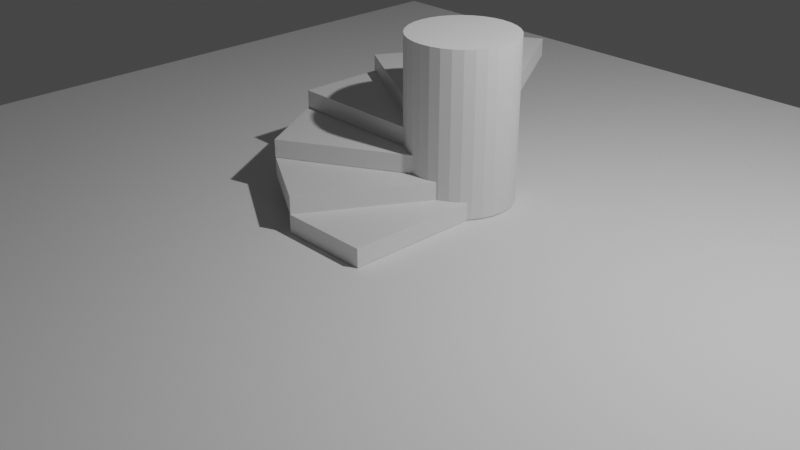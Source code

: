 # Source: Stair.blend  (saved by Blender 2.80.74; exported with 4.5.12 LTS)
import bpy
from mathutils import Matrix  # noqa: F401  (used for matrix-valued properties, if any)

bpy.ops.wm.read_factory_settings(use_empty=True)
scene = bpy.context.scene
scene.name = 'Scene'

# ---- collections
col_collection = bpy.data.collections.new('Collection'); scene.collection.children.link(col_collection)
col_stairs = bpy.data.collections.new('Stairs'); scene.collection.children.link(col_stairs)

# ---- materials (node trees are filled in below, after node groups)
mat_material = bpy.data.materials.new('Material')
mat_material.alpha_threshold = 0.0
mat_material.use_transparent_shadow = False
mat_material.line_color = (0.0, 0.0, 0.0, 1.0)

# ---- material node trees
mat_material.use_nodes = True; mat_material.node_tree.nodes.clear()
_N = mat_material.node_tree.nodes; _L = mat_material.node_tree.links
n0 = _N.new('ShaderNodeOutputMaterial'); n0.name = 'Material Output'; n0.location = (300, 300)
n1 = _N.new('ShaderNodeBsdfPrincipled'); n1.name = 'Principled BSDF'; n1.location = (10, 300)
n1.distribution = 'GGX'
n1.subsurface_method = 'BURLEY'
n1.inputs[2].default_value = 0.4
n1.inputs[3].default_value = 1.45
n1.inputs[27].default_value = (0.0, 0.0, 0.0, 1.0)
n1.inputs[28].default_value = 1.0
_L.new(n1.outputs[0], n0.inputs[0])
n0.is_active_output = True

# ---- world
world_world = bpy.data.worlds.new('World'); scene.world = world_world
world_world.use_nodes = True; world_world.node_tree.nodes.clear()
_N = world_world.node_tree.nodes; _L = world_world.node_tree.links
n0 = _N.new('ShaderNodeOutputWorld'); n0.name = 'World Output'; n0.location = (300, 300)
n1 = _N.new('ShaderNodeBackground'); n1.name = 'Background'; n1.location = (10, 300)
n1.inputs[0].default_value = (0.05088, 0.05088, 0.05088, 1.0)
_L.new(n1.outputs[0], n0.inputs[0])
n0.is_active_output = True
world_world.color = (0.05088, 0.05088, 0.05088)
world_world.use_sun_shadow = False
world_world.sun_shadow_jitter_overblur = 0.0

# ---- cameras
cam_camera = bpy.data.cameras.new('Camera')
cam_camera.clip_end = 100.0
cam_camera.ortho_scale = 7.314

# ---- lights
light_light = bpy.data.lights.new('Light', 'POINT')
light_light.transmission_factor = 0.0
light_light.energy = 1000.0
light_light.shadow_soft_size = 0.1
light_light.shadow_maximum_resolution = 0.006
light_light.use_absolute_resolution = True

# ---- meshes
me_cylinder = bpy.data.meshes.new('Cylinder')
me_cylinder.from_pydata([(0.0, 0.5935, 0.8884), (0.0, 0.5935, -0.8884), (0.1158, 0.5821, 0.8884), (0.1158, 0.5821, -0.8884), (0.2271, 0.5483, 0.8884), (0.2271, 0.5483, -0.8884), (0.3297, 0.4935, 0.8884), (0.3297, 0.4935, -0.8884), (0.4197, 0.4197, 0.8884), (0.4197, 0.4197, -0.8884), (0.4935, 0.3297, 0.8884), (0.4935, 0.3297, -0.8884), (0.5483, 0.2271, 0.8884), (0.5483, 0.2271, -0.8884), (0.5821, 0.1158, 0.8884), (0.5821, 0.1158, -0.8884), (0.5935, 4.481e-08, 0.8884), (0.5935, 4.481e-08, -0.8884), (0.5821, -0.1158, 0.8884), (0.5821, -0.1158, -0.8884), (0.5483, -0.2271, 0.8884), (0.5483, -0.2271, -0.8884), (0.4935, -0.3297, 0.8884), (0.4935, -0.3297, -0.8884), (0.4197, -0.4197, 0.8884), (0.4197, -0.4197, -0.8884), (0.3297, -0.4935, 0.8884), (0.3297, -0.4935, -0.8884), (0.2271, -0.5483, 0.8884), (0.2271, -0.5483, -0.8884), (0.1158, -0.5821, 0.8884), (0.1158, -0.5821, -0.8884), (-1.934e-07, -0.5935, 0.8884), (-1.934e-07, -0.5935, -0.8884), (-0.1158, -0.5821, 0.8884), (-0.1158, -0.5821, -0.8884), (-0.2271, -0.5483, 0.8884), (-0.2271, -0.5483, -0.8884), (-0.3297, -0.4935, 0.8884), (-0.3297, -0.4935, -0.8884), (-0.4197, -0.4197, 0.8884), (-0.4197, -0.4197, -0.8884), (-0.4935, -0.3297, 0.8884), (-0.4935, -0.3297, -0.8884), (-0.5483, -0.2271, 0.8884), (-0.5483, -0.2271, -0.8884), (-0.5821, -0.1158, 0.8884), (-0.5821, -0.1158, -0.8884), (-0.5935, 5.731e-07, 0.8884), (-0.5935, 5.731e-07, -0.8884), (-0.5821, 0.1158, 0.8884), (-0.5821, 0.1158, -0.8884), (-0.5483, 0.2271, 0.8884), (-0.5483, 0.2271, -0.8884), (-0.4935, 0.3297, 0.8884), (-0.4935, 0.3297, -0.8884), (-0.4197, 0.4197, 0.8884), (-0.4197, 0.4197, -0.8884), (-0.3297, 0.4935, 0.8884), (-0.3297, 0.4935, -0.8884), (-0.2271, 0.5483, 0.8884), (-0.2271, 0.5483, -0.8884), (-0.1158, 0.5821, 0.8884), (-0.1158, 0.5821, -0.8884)], [], [(0, 1, 3, 2), (2, 3, 5, 4), (4, 5, 7, 6), (6, 7, 9, 8), (8, 9, 11, 10), (10, 11, 13, 12), (12, 13, 15, 14), (14, 15, 17, 16), (16, 17, 19, 18), (18, 19, 21, 20), (20, 21, 23, 22), (22, 23, 25, 24), (24, 25, 27, 26), (26, 27, 29, 28), (28, 29, 31, 30), (30, 31, 33, 32), (32, 33, 35, 34), (34, 35, 37, 36), (36, 37, 39, 38), (38, 39, 41, 40), (40, 41, 43, 42), (42, 43, 45, 44), (44, 45, 47, 46), (46, 47, 49, 48), (48, 49, 51, 50), (50, 51, 53, 52), (52, 53, 55, 54), (54, 55, 57, 56), (56, 57, 59, 58), (58, 59, 61, 60), (3, 1, 63, 61, 59, 57, 55, 53, 51, 49, 47, 45, 43, 41, 39, 37, 35, 33, 31, 29, 27, 25, 23, 21, 19, 17, 15, 13, 11, 9, 7, 5), (60, 61, 63, 62), (62, 63, 1, 0), (0, 2, 4, 6, 8, 10, 12, 14, 16, 18, 20, 22, 24, 26, 28, 30, 32, 34, 36, 38, 40, 42, 44, 46, 48, 50, 52, 54, 56, 58, 60, 62)])
_uv = me_cylinder.uv_layers.new(name='UVMap')
_uv.uv.foreach_set('vector', [1.0, 0.5, 1.0, 1.0, 0.9688, 1.0, 0.9688, 0.5, 0.9688, 0.5, 0.9688, 1.0, 0.9375, 1.0, 0.9375, 0.5, 0.9375, 0.5, 0.9375, 1.0, 0.9062, 1.0, 0.9062, 0.5, 0.9062, 0.5, 0.9062, 1.0, 0.875, 1.0, 0.875, 0.5, 0.875, 0.5, 0.875, 1.0, 0.8438, 1.0, 0.8438, 0.5, 0.8438, 0.5, 0.8438, 1.0, 0.8125, 1.0, 0.8125, 0.5, 0.8125, 0.5, 0.8125, 1.0, 0.7812, 1.0, 0.7812, 0.5, 0.7812, 0.5, 0.7812, 1.0, 0.75, 1.0, 0.75, 0.5, 0.75, 0.5, 0.75, 1.0, 0.7188, 1.0, 0.7188, 0.5, 0.7188, 0.5, 0.7188, 1.0, 0.6875, 1.0, 0.6875, 0.5, 0.6875, 0.5, 0.6875, 1.0, 0.6562, 1.0, 0.6562, 0.5, 0.6562, 0.5, 0.6562, 1.0, 0.625, 1.0, 0.625, 0.5, 0.625, 0.5, 0.625, 1.0, 0.5938, 1.0, 0.5938, 0.5, 0.5938, 0.5, 0.5938, 1.0, 0.5625, 1.0, 0.5625, 0.5, 0.5625, 0.5, 0.5625, 1.0, 0.5312, 1.0, 0.5312, 0.5, 0.5312, 0.5, 0.5312, 1.0, 0.5, 1.0, 0.5, 0.5, 0.5, 0.5, 0.5, 1.0, 0.4688, 1.0, 0.4688, 0.5, 0.4688, 0.5, 0.4688, 1.0, 0.4375, 1.0, 0.4375, 0.5, 0.4375, 0.5, 0.4375, 1.0, 0.4062, 1.0, 0.4062, 0.5, 0.4062, 0.5, 0.4062, 1.0, 0.375, 1.0, 0.375, 0.5, 0.375, 0.5, 0.375, 1.0, 0.3438, 1.0, 0.3438, 0.5, 0.3438, 0.5, 0.3438, 1.0, 0.3125, 1.0, 0.3125, 0.5, 0.3125, 0.5, 0.3125, 1.0, 0.2812, 1.0, 0.2812, 0.5, 0.2812, 0.5, 0.2812, 1.0, 0.25, 1.0, 0.25, 0.5, 0.25, 0.5, 0.25, 1.0, 0.2188, 1.0, 0.2188, 0.5, 0.2188, 0.5, 0.2188, 1.0, 0.1875, 1.0, 0.1875, 0.5, 0.1875, 0.5, 0.1875, 1.0, 0.1562, 1.0, 0.1562, 0.5, 0.1562, 0.5, 0.1562, 1.0, 0.125, 1.0, 0.125, 0.5, 0.125, 0.5, 0.125, 1.0, 0.09375, 1.0, 0.09375, 0.5, 0.09375, 0.5, 0.09375, 1.0, 0.0625, 1.0, 0.0625, 0.5, 0.2968, 0.4854, 0.25, 0.49, 0.2032, 0.4854, 0.1582, 0.4717, 0.1167, 0.4496, 0.08029, 0.4197, 0.05045, 0.3833, 0.02827, 0.3418, 0.01461, 0.2968, 0.01, 0.25, 0.01461, 0.2032, 0.02827, 0.1582, 0.05045, 0.1167, 0.08029, 0.08029, 0.1167, 0.05045, 0.1582, 0.02827, 0.2032, 0.01461, 0.25, 0.01, 0.2968, 0.01461, 0.3418, 0.02827, 0.3833, 0.05045, 0.4197, 0.08029, 0.4496, 0.1167, 0.4717, 0.1582, 0.4854, 0.2032, 0.49, 0.25, 0.4854, 0.2968, 0.4717, 0.3418, 0.4496, 0.3833, 0.4197, 0.4197, 0.3833, 0.4496, 0.3418, 0.4717, 0.0625, 0.5, 0.0625, 1.0, 0.03125, 1.0, 0.03125, 0.5, 0.03125, 0.5, 0.03125, 1.0, 0.0, 1.0, 0.0, 0.5, 0.75, 0.49, 0.7968, 0.4854, 0.8418, 0.4717, 0.8833, 0.4496, 0.9197, 0.4197, 0.9496, 0.3833, 0.9717, 0.3418, 0.9854, 0.2968, 0.99, 0.25, 0.9854, 0.2032, 0.9717, 0.1582, 0.9496, 0.1167, 0.9197, 0.08029, 0.8833, 0.05045, 0.8418, 0.02827, 0.7968, 0.01461, 0.75, 0.01, 0.7032, 0.01461, 0.6582, 0.02827, 0.6167, 0.05045, 0.5803, 0.08029, 0.5504, 0.1167, 0.5283, 0.1582, 0.5146, 0.2032, 0.51, 0.25, 0.5146, 0.2968, 0.5283, 0.3418, 0.5504, 0.3833, 0.5803, 0.4197, 0.6167, 0.4496, 0.6582, 0.4717, 0.7032, 0.4854])
me_cylinder.use_remesh_preserve_volume = False
me_cylinder.use_remesh_preserve_attributes = False
me_cylinder.use_mirror_vertex_groups = False
me_cylinder.update()
me_plane = bpy.data.meshes.new('Plane')
me_plane.from_pydata([(-5.889, -5.889, 0.0), (5.889, -5.889, 0.0), (-5.889, 5.889, 0.0), (5.889, 5.889, 0.0)], [], [(0, 1, 3, 2)])
_uv = me_plane.uv_layers.new(name='UVMap')
_uv.uv.foreach_set('vector', [0.0, 0.0, 1.0, 0.0, 1.0, 1.0, 0.0, 1.0])
me_plane.use_remesh_preserve_volume = False
me_plane.use_remesh_preserve_attributes = False
me_plane.use_mirror_vertex_groups = False
me_plane.update()
me_cube_005 = bpy.data.meshes.new('Cube.005')
me_cube_005.from_pydata([(1.116, 0.06699, 0.1), (1.116, 0.06699, -0.1), (-0.616, -0.933, 0.1), (-0.616, -0.933, -0.1), (0.616, 0.933, 0.1), (0.616, 0.933, -0.1), (-1.116, -0.06699, 0.1), (-1.116, -0.06699, -0.1)], [], [(0, 4, 6, 2), (3, 2, 6, 7), (7, 6, 4, 5), (5, 1, 3, 7), (1, 0, 2, 3), (5, 4, 0, 1)])
_uv = me_cube_005.uv_layers.new(name='UVMap')
_uv.uv.foreach_set('vector', [0.375, 0.0, 0.625, 0.0, 0.625, 0.25, 0.375, 0.25, 0.375, 0.25, 0.625, 0.25, 0.625, 0.5, 0.375, 0.5, 0.375, 0.5, 0.625, 0.5, 0.625, 0.75, 0.375, 0.75, 0.375, 0.75, 0.625, 0.75, 0.625, 1.0, 0.375, 1.0, 0.125, 0.5, 0.375, 0.5, 0.375, 0.75, 0.125, 0.75, 0.625, 0.5, 0.875, 0.5, 0.875, 0.75, 0.625, 0.75])
me_cube_005.materials.append(mat_material)
me_cube_005.use_remesh_preserve_volume = False
me_cube_005.use_remesh_preserve_attributes = False
me_cube_005.use_mirror_vertex_groups = False
me_cube_005.update()
me_cube = bpy.data.meshes.new('Cube')
me_cube.from_pydata([(0.5, 1.0, 0.1), (0.5, 1.0, -0.1), (0.5, -1.0, 0.1), (0.5, -1.0, -0.1), (-0.5, 1.0, 0.1), (-0.5, 1.0, -0.1), (-0.5, -1.0, 0.1), (-0.5, -1.0, -0.1)], [], [(0, 4, 6, 2), (3, 2, 6, 7), (7, 6, 4, 5), (5, 1, 3, 7), (1, 0, 2, 3), (5, 4, 0, 1)])
_uv = me_cube.uv_layers.new(name='UVMap')
_uv.uv.foreach_set('vector', [0.375, 0.0, 0.625, 0.0, 0.625, 0.25, 0.375, 0.25, 0.375, 0.25, 0.625, 0.25, 0.625, 0.5, 0.375, 0.5, 0.375, 0.5, 0.625, 0.5, 0.625, 0.75, 0.375, 0.75, 0.375, 0.75, 0.625, 0.75, 0.625, 1.0, 0.375, 1.0, 0.125, 0.5, 0.375, 0.5, 0.375, 0.75, 0.125, 0.75, 0.625, 0.5, 0.875, 0.5, 0.875, 0.75, 0.625, 0.75])
me_cube.materials.append(mat_material)
me_cube.use_remesh_preserve_volume = False
me_cube.use_remesh_preserve_attributes = False
me_cube.use_mirror_vertex_groups = False
me_cube.update()
me_cube_007 = bpy.data.meshes.new('Cube.007')
me_cube_007.from_pydata([(0.933, 0.616, 0.1), (0.933, 0.616, -0.1), (-0.06699, -1.116, 0.1), (-0.06699, -1.116, -0.1), (0.06699, 1.116, 0.1), (0.06699, 1.116, -0.1), (-0.933, -0.616, 0.1), (-0.933, -0.616, -0.1)], [], [(0, 4, 6, 2), (3, 2, 6, 7), (7, 6, 4, 5), (5, 1, 3, 7), (1, 0, 2, 3), (5, 4, 0, 1)])
_uv = me_cube_007.uv_layers.new(name='UVMap')
_uv.uv.foreach_set('vector', [0.375, 0.0, 0.625, 0.0, 0.625, 0.25, 0.375, 0.25, 0.375, 0.25, 0.625, 0.25, 0.625, 0.5, 0.375, 0.5, 0.375, 0.5, 0.625, 0.5, 0.625, 0.75, 0.375, 0.75, 0.375, 0.75, 0.625, 0.75, 0.625, 1.0, 0.375, 1.0, 0.125, 0.5, 0.375, 0.5, 0.375, 0.75, 0.125, 0.75, 0.625, 0.5, 0.875, 0.5, 0.875, 0.75, 0.625, 0.75])
me_cube_007.materials.append(mat_material)
me_cube_007.use_remesh_preserve_volume = False
me_cube_007.use_remesh_preserve_attributes = False
me_cube_007.use_mirror_vertex_groups = False
me_cube_007.update()
me_cube_009 = bpy.data.meshes.new('Cube.009')
me_cube_009.from_pydata([(1.0, -0.5, 0.1), (1.0, -0.5, -0.1), (-1.0, -0.5, 0.1), (-1.0, -0.5, -0.1), (1.0, 0.5, 0.1), (1.0, 0.5, -0.1), (-1.0, 0.5, 0.1), (-1.0, 0.5, -0.1)], [], [(0, 4, 6, 2), (3, 2, 6, 7), (7, 6, 4, 5), (5, 1, 3, 7), (1, 0, 2, 3), (5, 4, 0, 1)])
_uv = me_cube_009.uv_layers.new(name='UVMap')
_uv.uv.foreach_set('vector', [0.375, 0.0, 0.625, 0.0, 0.625, 0.25, 0.375, 0.25, 0.375, 0.25, 0.625, 0.25, 0.625, 0.5, 0.375, 0.5, 0.375, 0.5, 0.625, 0.5, 0.625, 0.75, 0.375, 0.75, 0.375, 0.75, 0.625, 0.75, 0.625, 1.0, 0.375, 1.0, 0.125, 0.5, 0.375, 0.5, 0.375, 0.75, 0.125, 0.75, 0.625, 0.5, 0.875, 0.5, 0.875, 0.75, 0.625, 0.75])
me_cube_009.materials.append(mat_material)
me_cube_009.use_remesh_preserve_volume = False
me_cube_009.use_remesh_preserve_attributes = False
me_cube_009.use_mirror_vertex_groups = False
me_cube_009.update()
me_cube_010 = bpy.data.meshes.new('Cube.010')
me_cube_010.from_pydata([(0.616, -0.933, 0.1), (0.616, -0.933, -0.1), (-1.116, 0.06699, 0.1), (-1.116, 0.06699, -0.1), (1.116, -0.06699, 0.1), (1.116, -0.06699, -0.1), (-0.616, 0.933, 0.1), (-0.616, 0.933, -0.1)], [], [(0, 4, 6, 2), (3, 2, 6, 7), (7, 6, 4, 5), (5, 1, 3, 7), (1, 0, 2, 3), (5, 4, 0, 1)])
_uv = me_cube_010.uv_layers.new(name='UVMap')
_uv.uv.foreach_set('vector', [0.375, 0.0, 0.625, 0.0, 0.625, 0.25, 0.375, 0.25, 0.375, 0.25, 0.625, 0.25, 0.625, 0.5, 0.375, 0.5, 0.375, 0.5, 0.625, 0.5, 0.625, 0.75, 0.375, 0.75, 0.375, 0.75, 0.625, 0.75, 0.625, 1.0, 0.375, 1.0, 0.125, 0.5, 0.375, 0.5, 0.375, 0.75, 0.125, 0.75, 0.625, 0.5, 0.875, 0.5, 0.875, 0.75, 0.625, 0.75])
me_cube_010.materials.append(mat_material)
me_cube_010.use_remesh_preserve_volume = False
me_cube_010.use_remesh_preserve_attributes = False
me_cube_010.use_mirror_vertex_groups = False
me_cube_010.update()
me_cube_011 = bpy.data.meshes.new('Cube.011')
me_cube_011.from_pydata([(0.06699, -1.116, 0.1), (0.06699, -1.116, -0.1), (-0.933, 0.616, 0.1), (-0.933, 0.616, -0.1), (0.933, -0.616, 0.1), (0.933, -0.616, -0.1), (-0.06699, 1.116, 0.1), (-0.06699, 1.116, -0.1)], [], [(0, 4, 6, 2), (3, 2, 6, 7), (7, 6, 4, 5), (5, 1, 3, 7), (1, 0, 2, 3), (5, 4, 0, 1)])
_uv = me_cube_011.uv_layers.new(name='UVMap')
_uv.uv.foreach_set('vector', [0.375, 0.0, 0.625, 0.0, 0.625, 0.25, 0.375, 0.25, 0.375, 0.25, 0.625, 0.25, 0.625, 0.5, 0.375, 0.5, 0.375, 0.5, 0.625, 0.5, 0.625, 0.75, 0.375, 0.75, 0.375, 0.75, 0.625, 0.75, 0.625, 1.0, 0.375, 1.0, 0.125, 0.5, 0.375, 0.5, 0.375, 0.75, 0.125, 0.75, 0.625, 0.5, 0.875, 0.5, 0.875, 0.75, 0.625, 0.75])
me_cube_011.materials.append(mat_material)
me_cube_011.use_remesh_preserve_volume = False
me_cube_011.use_remesh_preserve_attributes = False
me_cube_011.use_mirror_vertex_groups = False
me_cube_011.update()

# ---- objects
ob_light = bpy.data.objects.new('Light', light_light)
ob_camera = bpy.data.objects.new('Camera', cam_camera)
ob_cylinder = bpy.data.objects.new('Cylinder', me_cylinder)
ob_ground = bpy.data.objects.new('Ground', me_plane)
ob_stair_002 = bpy.data.objects.new('Stair.002', me_cube_005)
ob_stair = bpy.data.objects.new('Stair', me_cube)
ob_stair_004 = bpy.data.objects.new('Stair.004', me_cube_007)
ob_stair_006 = bpy.data.objects.new('Stair.006', me_cube_009)
ob_stair_007 = bpy.data.objects.new('Stair.007', me_cube_010)
ob_stair_008 = bpy.data.objects.new('Stair.008', me_cube_011)

# ---- transforms, parenting, visibility, modifiers, constraints
ob_light.location = (4.076, 1.005, 5.904)
ob_light.rotation_euler = (0.6503, 0.05522, 1.866)
ob_light.lock_rotations_4d = False
ob_light.empty_display_type = 'ARROWS'
ob_light.color = (0.0, 0.0, 0.0, 0.0)
ob_light.lineart.crease_threshold = 0.0
ob_camera.location = (7.359, -6.926, 4.958)
ob_camera.rotation_euler = (1.109, 0.0, 0.8149)
ob_camera.lock_rotations_4d = False
ob_camera.empty_display_type = 'ARROWS'
ob_camera.color = (0.0, 0.0, 0.0, 0.0)
ob_camera.display_type = 'WIRE'
ob_camera.lineart.crease_threshold = 0.0
ob_cylinder.location = (0.0378, 0.8317, 0.8978)
ob_cylinder.lineart.crease_threshold = 0.0
ob_ground.location = (0.0, 0.0, 0.0)
ob_ground.lineart.crease_threshold = 0.0
ob_stair_002.location = (-0.7425, 0.4303, 0.5029)
ob_stair_002.lock_rotations_4d = False
ob_stair_002.empty_display_type = 'ARROWS'
ob_stair_002.lineart.crease_threshold = 0.0
ob_stair.location = (0.0, 0.0, 0.1044)
ob_stair.lock_rotations_4d = False
ob_stair.empty_display_type = 'ARROWS'
ob_stair.lineart.crease_threshold = 0.0
ob_stair_004.location = (-0.4254, 0.1177, 0.2981)
ob_stair_004.lock_rotations_4d = False
ob_stair_004.empty_display_type = 'ARROWS'
ob_stair_004.lineart.crease_threshold = 0.0
ob_stair_006.location = (-0.85, 0.8553, 0.7061)
ob_stair_006.lock_rotations_4d = False
ob_stair_006.empty_display_type = 'ARROWS'
ob_stair_006.lineart.crease_threshold = 0.0
ob_stair_007.location = (-0.7322, 1.281, 0.8998)
ob_stair_007.lock_rotations_4d = False
ob_stair_007.empty_display_type = 'ARROWS'
ob_stair_007.lineart.crease_threshold = 0.0
ob_stair_008.location = (-0.4197, 1.598, 1.105)
ob_stair_008.lock_rotations_4d = False
ob_stair_008.empty_display_type = 'ARROWS'
ob_stair_008.lineart.crease_threshold = 0.0

# ---- collection membership
col_collection.objects.link(ob_light)
col_collection.objects.link(ob_camera)
col_collection.objects.link(ob_cylinder)
col_collection.objects.link(ob_ground)
col_stairs.objects.link(ob_stair_002)
col_stairs.objects.link(ob_stair)
col_stairs.objects.link(ob_stair_004)
col_stairs.objects.link(ob_stair_006)
col_stairs.objects.link(ob_stair_007)
col_stairs.objects.link(ob_stair_008)

# ---- scene / render settings (as saved in the file)
scene.camera = ob_camera
scene.frame_start = 1; scene.frame_end = 250; scene.frame_set(1)
scene.render.engine = 'BLENDER_EEVEE_NEXT'
scene.cycles.use_denoising = False
scene.cycles.samples = 128
scene.cycles.sampling_pattern = 'TABULATED_SOBOL'
scene.cycles.use_adaptive_sampling = False
scene.cycles.use_light_tree = False
scene.view_settings.view_transform = 'Filmic'
bpy.context.view_layer.update()

